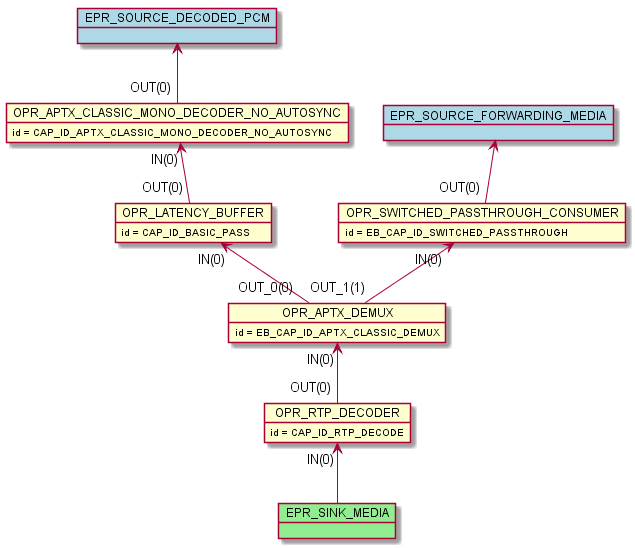

The diagram above was rendered by PlantUML. Its source (embedded in the PNG):
@startuml inline_umlgraph_11.png
    object OPR_RTP_DECODER
    OPR_RTP_DECODER : id = CAP_ID_RTP_DECODE
    object OPR_APTX_DEMUX
    OPR_APTX_DEMUX : id = EB_CAP_ID_APTX_CLASSIC_DEMUX
    object OPR_LATENCY_BUFFER
    OPR_LATENCY_BUFFER : id = CAP_ID_BASIC_PASS
    object OPR_SWITCHED_PASSTHROUGH_CONSUMER
    OPR_SWITCHED_PASSTHROUGH_CONSUMER : id = EB_CAP_ID_SWITCHED_PASSTHROUGH
    object OPR_APTX_CLASSIC_MONO_DECODER_NO_AUTOSYNC
    OPR_APTX_CLASSIC_MONO_DECODER_NO_AUTOSYNC : id = CAP_ID_APTX_CLASSIC_MONO_DECODER_NO_AUTOSYNC
    OPR_APTX_DEMUX "IN(0)"<-- "OUT(0)" OPR_RTP_DECODER
    OPR_LATENCY_BUFFER "IN(0)"<-- "OUT_0(0)" OPR_APTX_DEMUX
    OPR_APTX_CLASSIC_MONO_DECODER_NO_AUTOSYNC "IN(0)"<-- "OUT(0)" OPR_LATENCY_BUFFER
    OPR_SWITCHED_PASSTHROUGH_CONSUMER "IN(0)"<-- "OUT_1(1)" OPR_APTX_DEMUX
    object EPR_SINK_MEDIA #lightgreen
    OPR_RTP_DECODER "IN(0)" <-- EPR_SINK_MEDIA
    object EPR_SOURCE_FORWARDING_MEDIA #lightblue
    EPR_SOURCE_FORWARDING_MEDIA <-- "OUT(0)" OPR_SWITCHED_PASSTHROUGH_CONSUMER
    object EPR_SOURCE_DECODED_PCM #lightblue
    EPR_SOURCE_DECODED_PCM <-- "OUT(0)" OPR_APTX_CLASSIC_MONO_DECODER_NO_AUTOSYNC
@enduml